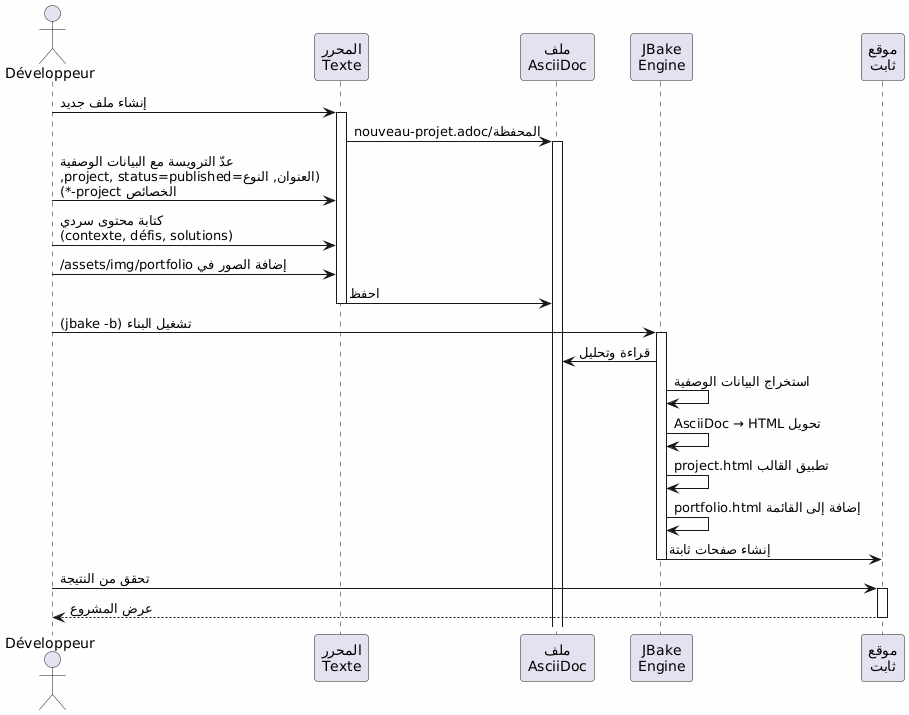

The diagram above was rendered by PlantUML. Its source (embedded in the PNG):
@startuml
skinparam backgroundColor #FEFEFE
actor Développeur as dev
participant "المحرر\nTexte" as editor
participant "ملف\nAsciiDoc" as file
participant "JBake\nEngine" as jbake
participant "موقع\nثابت" as site

dev -> editor : إنشاء ملف جديد
activate editor
editor -> file : المحفظة/nouveau-projet.adoc
activate file

dev -> editor : عدّ الترويسة مع البيانات الوصفية\n(العنوان, النوع=project, status=published,\nالخصائص project-*)
dev -> editor : كتابة محتوى سردي\n(contexte, défis, solutions)
dev -> editor : إضافة الصور في assets/img/portfolio/

editor -> file : احفظ
deactivate editor

dev -> jbake : تشغيل البناء (jbake -b)
activate jbake
jbake -> file : قراءة وتحليل
jbake -> jbake : استخراج البيانات الوصفية
jbake -> jbake : تحويل AsciiDoc → HTML
jbake -> jbake : تطبيق القالب project.html
jbake -> jbake : إضافة إلى القائمة portfolio.html
jbake -> site : إنشاء صفحات ثابتة
deactivate jbake

dev -> site : تحقق من النتيجة
activate site
site --> dev : عرض المشروع
deactivate site
@enduml